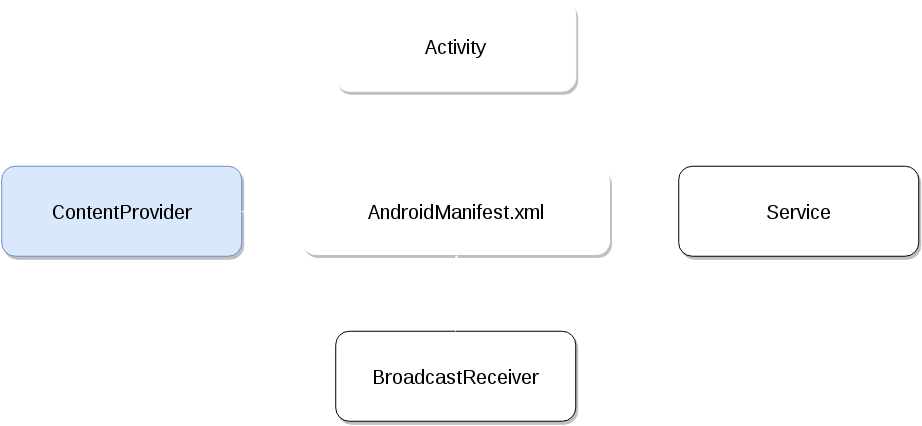

The diagram above was exported from draw.io. Its source (the exported page's mxGraphModel, read from the mxfile embedded in the PNG):
<mxGraphModel dx="1554" dy="847" grid="1" gridSize="10" guides="1" tooltips="1" connect="1" arrows="1" fold="1" page="0" pageScale="1.5" pageWidth="826" pageHeight="1169" background="none" math="0" shadow="0">
  <root>
    <mxCell id="0" style=";html=1;" />
    <mxCell id="1" style=";html=1;" parent="0" />
    <mxCell id="20" style="strokeWidth=1;strokeColor=#FFFFFF;html=1;" parent="1" source="18" target="17" edge="1">
      <mxGeometry relative="1" as="geometry" />
    </mxCell>
    <mxCell id="21" style="strokeWidth=1;strokeColor=#FFFFFF;html=1;" parent="1" source="19" target="17" edge="1">
      <mxGeometry relative="1" as="geometry" />
    </mxCell>
    <mxCell id="17" value="AndroidManifest.xml" style="rounded=1;fillColor=#ffffff;gradientColor=none;gradientDirection=north;fontFamily=Helvetica;fontSize=20;fontColor=#000000;fontStyle=0;shadow=1;strokeColor=#FFFFFF;html=1;strokeWidth=1;" parent="1" vertex="1">
      <mxGeometry x="413" y="270" width="307" height="86" as="geometry" />
    </mxCell>
    <mxCell id="19" value="Service" style="rounded=1;fillColor=#ffffff;gradientDirection=north;fontFamily=Helvetica;fontSize=20;fontColor=#000000;fontStyle=0;shadow=1;strokeColor=#000000;html=1;strokeWidth=1;" parent="1" vertex="1">
      <mxGeometry x="789.2300000000001" y="267.7500000000001" width="240" height="90" as="geometry" />
    </mxCell>
    <mxCell id="18" value="Activity" style="rounded=1;fillColor=#ffffff;gradientColor=none;gradientDirection=north;fontFamily=Helvetica;fontSize=20;fontColor=#000000;fontStyle=0;shadow=1;strokeColor=#FFFFFF;html=1;strokeWidth=1;" parent="1" vertex="1">
      <mxGeometry x="446.23000000000013" y="102.75000000000009" width="240" height="90" as="geometry" />
    </mxCell>
    <mxCell id="26" value="BroadcastReceiver" style="rounded=1;fillColor=#ffffff;gradientDirection=north;fontFamily=Helvetica;fontSize=20;fontColor=#000000;fontStyle=0;shadow=1;strokeColor=#000000;html=1;strokeWidth=1;" parent="1" vertex="1">
      <mxGeometry x="446.23000000000013" y="432.7500000000001" width="240" height="90" as="geometry" />
    </mxCell>
    <mxCell id="27" style="strokeWidth=1;strokeColor=#FFFFFF;html=1;exitX=0.5;exitY=0;entryX=0.5;entryY=1;" parent="1" source="26" target="17" edge="1">
      <mxGeometry x="730" y="323.6461525509344" as="geometry">
        <mxPoint x="872.23" y="324.24486445529556" as="sourcePoint" />
        <mxPoint x="567" y="370" as="targetPoint" />
      </mxGeometry>
    </mxCell>
    <mxCell id="28" value="ContentProvider" style="rounded=1;fillColor=#dae8fc;gradientDirection=north;fontFamily=Helvetica;fontSize=20;fontColor=#000000;fontStyle=0;shadow=1;strokeColor=#6c8ebf;html=1;strokeWidth=1;" parent="1" vertex="1">
      <mxGeometry x="112.23000000000013" y="267.7500000000001" width="240" height="90" as="geometry" />
    </mxCell>
    <mxCell id="29" style="strokeWidth=1;strokeColor=#FFFFFF;html=1;exitX=1;exitY=0.5;entryX=0;entryY=0.5;" parent="1" source="28" target="17" edge="1">
      <mxGeometry x="730" y="323.6461525509344" as="geometry">
        <mxPoint x="872.23" y="324.24486445529556" as="sourcePoint" />
        <mxPoint x="730" y="323.6461525509344" as="targetPoint" />
      </mxGeometry>
    </mxCell>
  </root>
</mxGraphModel>